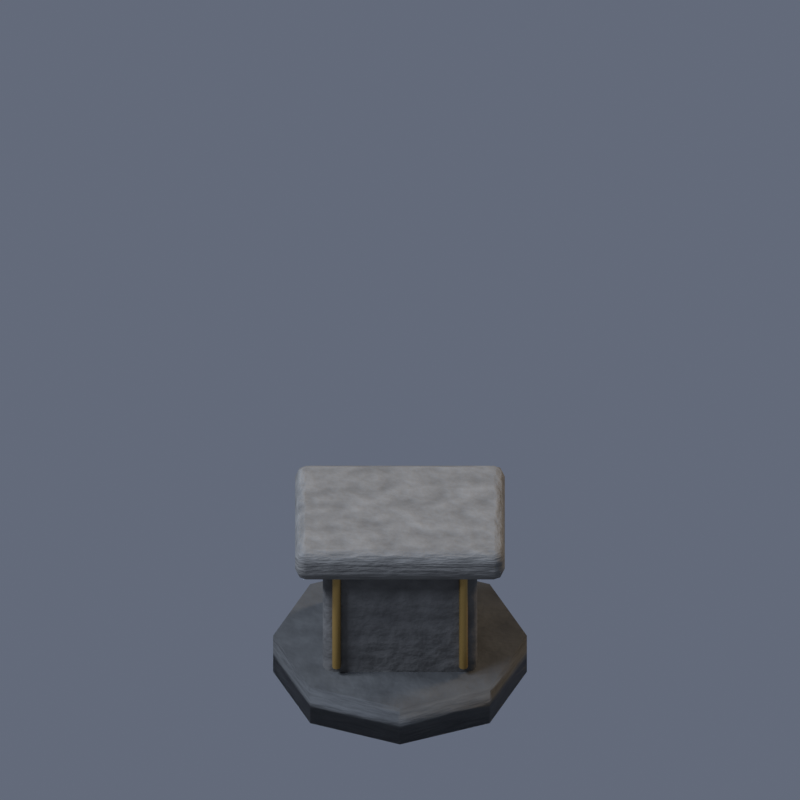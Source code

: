 # Source: shrine_spent.blend  (saved by Blender 5.2.44; exported with 4.5.12 LTS)
import bpy
from mathutils import Matrix  # noqa: F401  (used for matrix-valued properties, if any)

bpy.ops.wm.read_factory_settings(use_empty=True)
scene = bpy.context.scene
scene.name = 'Scene'

# ---- collections
col_collection = bpy.data.collections.new('Collection'); scene.collection.children.link(col_collection)

# ---- materials (node trees are filled in below, after node groups)
mat_stone_dark = bpy.data.materials.new('stone_dark')
mat_stone_dark.diffuse_color = (0.095, 0.095, 0.088, 1.0)
mat_stone = bpy.data.materials.new('stone')
mat_stone.diffuse_color = (0.19, 0.18, 0.16, 1.0)
mat_stoneedge = bpy.data.materials.new('stoneedge')
mat_stoneedge.diffuse_color = (0.3, 0.285, 0.25, 1.0)
mat_gold = bpy.data.materials.new('gold')
mat_gold.diffuse_color = (0.47, 0.29, 0.08, 1.0)

# ---- material node trees
mat_stone_dark.use_nodes = True; mat_stone_dark.node_tree.nodes.clear()
_N = mat_stone_dark.node_tree.nodes; _L = mat_stone_dark.node_tree.links
n0 = _N.new('ShaderNodeBsdfPrincipled'); n0.name = 'Principled BSDF'; n0.location = (-200, 100)
n0.inputs[2].default_value = 0.7
n0.inputs[10].default_value = 0.005
n1 = _N.new('ShaderNodeOutputMaterial'); n1.name = 'Material Output'; n1.location = (200, 100)
n2 = _N.new('ShaderNodeTexNoise'); n2.name = 'Noise Texture'; n2.location = (0, 0)
n2.width = 160
n2.inputs[2].default_value = 8.0
n2.inputs[3].default_value = 3.0
n3 = _N.new('ShaderNodeValToRGB'); n3.name = 'Color Ramp'; n3.location = (0, 0)
while len(n3.color_ramp.elements) > 1: n3.color_ramp.elements.remove(n3.color_ramp.elements[-1])
n3.color_ramp.elements[0].position = 0.15; n3.color_ramp.elements[0].color = (0.03325, 0.03325, 0.0308, 1.0)
_e = n3.color_ramp.elements.new(0.85); _e.color = (0.0855, 0.0855, 0.0792, 1.0)
n4 = _N.new('ShaderNodeBump'); n4.name = 'Bump'; n4.location = (0, 0)
n4.inputs[0].default_value = 0.28
n4.inputs[1].default_value = 0.055
_L.new(n0.outputs[0], n1.inputs[0])
_L.new(n2.outputs[0], n3.inputs[0])
_L.new(n3.outputs[0], n0.inputs[0])
_L.new(n2.outputs[0], n4.inputs[3])
_L.new(n4.outputs[0], n0.inputs[5])
n1.is_active_output = True
mat_stone.use_nodes = True; mat_stone.node_tree.nodes.clear()
_N = mat_stone.node_tree.nodes; _L = mat_stone.node_tree.links
n0 = _N.new('ShaderNodeBsdfPrincipled'); n0.name = 'Principled BSDF'; n0.location = (-200, 100)
n0.inputs[2].default_value = 0.7
n0.inputs[10].default_value = 0.005
n1 = _N.new('ShaderNodeOutputMaterial'); n1.name = 'Material Output'; n1.location = (200, 100)
n2 = _N.new('ShaderNodeTexNoise'); n2.name = 'Noise Texture'; n2.location = (0, 0)
n2.width = 160
n2.inputs[2].default_value = 8.0
n2.inputs[3].default_value = 3.0
n3 = _N.new('ShaderNodeValToRGB'); n3.name = 'Color Ramp'; n3.location = (0, 0)
while len(n3.color_ramp.elements) > 1: n3.color_ramp.elements.remove(n3.color_ramp.elements[-1])
n3.color_ramp.elements[0].position = 0.15; n3.color_ramp.elements[0].color = (0.0665, 0.063, 0.056, 1.0)
_e = n3.color_ramp.elements.new(0.85); _e.color = (0.171, 0.162, 0.144, 1.0)
n4 = _N.new('ShaderNodeBump'); n4.name = 'Bump'; n4.location = (0, 0)
n4.inputs[0].default_value = 0.28
n4.inputs[1].default_value = 0.055
_L.new(n0.outputs[0], n1.inputs[0])
_L.new(n2.outputs[0], n3.inputs[0])
_L.new(n3.outputs[0], n0.inputs[0])
_L.new(n2.outputs[0], n4.inputs[3])
_L.new(n4.outputs[0], n0.inputs[5])
n1.is_active_output = True
mat_stoneedge.use_nodes = True; mat_stoneedge.node_tree.nodes.clear()
_N = mat_stoneedge.node_tree.nodes; _L = mat_stoneedge.node_tree.links
n0 = _N.new('ShaderNodeBsdfPrincipled'); n0.name = 'Principled BSDF'; n0.location = (-200, 100)
n0.inputs[2].default_value = 0.7
n0.inputs[10].default_value = 0.005
n1 = _N.new('ShaderNodeOutputMaterial'); n1.name = 'Material Output'; n1.location = (200, 100)
n2 = _N.new('ShaderNodeTexNoise'); n2.name = 'Noise Texture'; n2.location = (0, 0)
n2.width = 160
n2.inputs[2].default_value = 8.0
n2.inputs[3].default_value = 3.0
n3 = _N.new('ShaderNodeValToRGB'); n3.name = 'Color Ramp'; n3.location = (0, 0)
while len(n3.color_ramp.elements) > 1: n3.color_ramp.elements.remove(n3.color_ramp.elements[-1])
n3.color_ramp.elements[0].position = 0.15; n3.color_ramp.elements[0].color = (0.105, 0.09975, 0.0875, 1.0)
_e = n3.color_ramp.elements.new(0.85); _e.color = (0.27, 0.2565, 0.225, 1.0)
n4 = _N.new('ShaderNodeBump'); n4.name = 'Bump'; n4.location = (0, 0)
n4.inputs[0].default_value = 0.28
n4.inputs[1].default_value = 0.055
_L.new(n0.outputs[0], n1.inputs[0])
_L.new(n2.outputs[0], n3.inputs[0])
_L.new(n3.outputs[0], n0.inputs[0])
_L.new(n2.outputs[0], n4.inputs[3])
_L.new(n4.outputs[0], n0.inputs[5])
n1.is_active_output = True
mat_gold.use_nodes = True; mat_gold.node_tree.nodes.clear()
_N = mat_gold.node_tree.nodes; _L = mat_gold.node_tree.links
n0 = _N.new('ShaderNodeBsdfPrincipled'); n0.name = 'Principled BSDF'; n0.location = (-200, 100)
n0.inputs[0].default_value = (0.47, 0.29, 0.08, 1.0)
n0.inputs[1].default_value = 0.65
n0.inputs[2].default_value = 0.38
n0.inputs[10].default_value = 0.005
n1 = _N.new('ShaderNodeOutputMaterial'); n1.name = 'Material Output'; n1.location = (200, 100)
_L.new(n0.outputs[0], n1.inputs[0])
n1.is_active_output = True

# ---- world
world_world = bpy.data.worlds.new('World'); scene.world = world_world
world_world.use_nodes = True; world_world.node_tree.nodes.clear()
_N = world_world.node_tree.nodes; _L = world_world.node_tree.links
n0 = _N.new('ShaderNodeOutputWorld'); n0.name = 'World Output'; n0.location = (200, 100)
n1 = _N.new('ShaderNodeBackground'); n1.name = 'Background'; n1.location = (-200, 100)
n1.inputs[0].default_value = (0.25, 0.29, 0.39, 1.0)
n1.inputs[1].default_value = 0.5
_L.new(n1.outputs[0], n0.inputs[0])
n0.is_active_output = True
world_world.color = (0.05088, 0.05088, 0.05088)
world_world.sun_shadow_jitter_overblur = 0.0

# ---- cameras
cam_orthographic_export_camera_015 = bpy.data.cameras.new('Orthographic export camera.015')
cam_orthographic_export_camera_015.type = 'ORTHO'
cam_orthographic_export_camera_015.ortho_scale = 2.9

# ---- lights
light_moon_key_015 = bpy.data.lights.new('Moon key.015', 'SUN')
light_moon_key_015.color = (0.7, 0.8, 1.0)
light_moon_key_015.angle = 0.25
light_moon_key_015.energy = 2.6
light_warm_fill_015 = bpy.data.lights.new('Warm fill.015', 'SUN')
light_warm_fill_015.color = (1.0, 0.76, 0.49)
light_warm_fill_015.angle = 0.25
light_warm_fill_015.energy = 1.15
light_rim_015 = bpy.data.lights.new('Rim.015', 'SUN')
light_rim_015.color = (0.64, 0.74, 1.0)
light_rim_015.angle = 0.25
light_rim_015.energy = 1.5

# ---- meshes
me_cylinder = bpy.data.meshes.new('Cylinder')
me_cylinder.from_pydata([(0.0, 0.46, -0.08), (0.0, 0.46, 0.08), (0.3253, 0.3253, -0.08), (0.3253, 0.3253, 0.08), (0.46, 0.0, -0.08), (0.46, 0.0, 0.08), (0.3253, -0.3253, -0.08), (0.3253, -0.3253, 0.08), (0.0, -0.46, -0.08), (0.0, -0.46, 0.08), (-0.3253, -0.3253, -0.08), (-0.3253, -0.3253, 0.08), (-0.46, 0.0, -0.08), (-0.46, 0.0, 0.08), (-0.3253, 0.3253, -0.08), (-0.3253, 0.3253, 0.08)], [], [(0, 1, 3, 2), (2, 3, 5, 4), (4, 5, 7, 6), (6, 7, 9, 8), (8, 9, 11, 10), (10, 11, 13, 12), (3, 1, 15, 13, 11, 9, 7, 5), (12, 13, 15, 14), (14, 15, 1, 0), (0, 2, 4, 6, 8, 10, 12, 14)])
_uv = me_cylinder.uv_layers.new(name='UVMap')
_uv.uv.foreach_set('vector', [1.0, 0.5, 1.0, 1.0, 0.875, 1.0, 0.875, 0.5, 0.875, 0.5, 0.875, 1.0, 0.75, 1.0, 0.75, 0.5, 0.75, 0.5, 0.75, 1.0, 0.625, 1.0, 0.625, 0.5, 0.625, 0.5, 0.625, 1.0, 0.5, 1.0, 0.5, 0.5, 0.5, 0.5, 0.5, 1.0, 0.375, 1.0, 0.375, 0.5, 0.375, 0.5, 0.375, 1.0, 0.25, 1.0, 0.25, 0.5, 0.4197, 0.4197, 0.25, 0.49, 0.08029, 0.4197, 0.01, 0.25, 0.08029, 0.08029, 0.25, 0.01, 0.4197, 0.08029, 0.49, 0.25, 0.25, 0.5, 0.25, 1.0, 0.125, 1.0, 0.125, 0.5, 0.125, 0.5, 0.125, 1.0, 0.0, 1.0, 0.0, 0.5, 0.75, 0.49, 0.9197, 0.4197, 0.99, 0.25, 0.9197, 0.08029, 0.75, 0.01, 0.5803, 0.08029, 0.51, 0.25, 0.5803, 0.4197])
me_cylinder.materials.append(mat_stone_dark)
me_cylinder.update()
me_cube = bpy.data.meshes.new('Cube')
me_cube.from_pydata([(-0.28, -0.23, -0.255), (-0.28, -0.23, 0.255), (-0.28, 0.23, -0.255), (-0.28, 0.23, 0.255), (0.28, -0.23, -0.255), (0.28, -0.23, 0.255), (0.28, 0.23, -0.255), (0.28, 0.23, 0.255)], [], [(0, 1, 3, 2), (2, 3, 7, 6), (6, 7, 5, 4), (4, 5, 1, 0), (2, 6, 4, 0), (7, 3, 1, 5)])
_uv = me_cube.uv_layers.new(name='UVMap')
_uv.uv.foreach_set('vector', [0.375, 0.0, 0.625, 0.0, 0.625, 0.25, 0.375, 0.25, 0.375, 0.25, 0.625, 0.25, 0.625, 0.5, 0.375, 0.5, 0.375, 0.5, 0.625, 0.5, 0.625, 0.75, 0.375, 0.75, 0.375, 0.75, 0.625, 0.75, 0.625, 1.0, 0.375, 1.0, 0.125, 0.5, 0.375, 0.5, 0.375, 0.75, 0.125, 0.75, 0.625, 0.5, 0.875, 0.5, 0.875, 0.75, 0.625, 0.75])
me_cube.materials.append(mat_stone)
me_cube.update()
me_cube_001 = bpy.data.meshes.new('Cube.001')
me_cube_001.from_pydata([(-0.38, -0.295, -0.065), (-0.38, -0.295, 0.065), (-0.38, 0.295, -0.065), (-0.38, 0.295, 0.065), (0.38, -0.295, -0.065), (0.38, -0.295, 0.065), (0.38, 0.295, -0.065), (0.38, 0.295, 0.065)], [], [(0, 1, 3, 2), (2, 3, 7, 6), (6, 7, 5, 4), (4, 5, 1, 0), (2, 6, 4, 0), (7, 3, 1, 5)])
_uv = me_cube_001.uv_layers.new(name='UVMap')
_uv.uv.foreach_set('vector', [0.375, 0.0, 0.625, 0.0, 0.625, 0.25, 0.375, 0.25, 0.375, 0.25, 0.625, 0.25, 0.625, 0.5, 0.375, 0.5, 0.375, 0.5, 0.625, 0.5, 0.625, 0.75, 0.375, 0.75, 0.375, 0.75, 0.625, 0.75, 0.625, 1.0, 0.375, 1.0, 0.125, 0.5, 0.375, 0.5, 0.375, 0.75, 0.125, 0.75, 0.625, 0.5, 0.875, 0.5, 0.875, 0.75, 0.625, 0.75])
me_cube_001.materials.append(mat_stoneedge)
me_cube_001.update()
me_cylinder_001 = bpy.data.meshes.new('Cylinder.001')
me_cylinder_001.from_pydata([(0.0, 0.016, -0.205), (0.0, 0.016, 0.205), (0.01131, 0.01131, -0.205), (0.01131, 0.01131, 0.205), (0.016, 0.0, -0.205), (0.016, 0.0, 0.205), (0.01131, -0.01131, -0.205), (0.01131, -0.01131, 0.205), (0.0, -0.016, -0.205), (0.0, -0.016, 0.205), (-0.01131, -0.01131, -0.205), (-0.01131, -0.01131, 0.205), (-0.016, 0.0, -0.205), (-0.016, 0.0, 0.205), (-0.01131, 0.01131, -0.205), (-0.01131, 0.01131, 0.205)], [], [(0, 1, 3, 2), (2, 3, 5, 4), (4, 5, 7, 6), (6, 7, 9, 8), (8, 9, 11, 10), (10, 11, 13, 12), (3, 1, 15, 13, 11, 9, 7, 5), (12, 13, 15, 14), (14, 15, 1, 0), (0, 2, 4, 6, 8, 10, 12, 14)])
_uv = me_cylinder_001.uv_layers.new(name='UVMap')
_uv.uv.foreach_set('vector', [1.0, 0.5, 1.0, 1.0, 0.875, 1.0, 0.875, 0.5, 0.875, 0.5, 0.875, 1.0, 0.75, 1.0, 0.75, 0.5, 0.75, 0.5, 0.75, 1.0, 0.625, 1.0, 0.625, 0.5, 0.625, 0.5, 0.625, 1.0, 0.5, 1.0, 0.5, 0.5, 0.5, 0.5, 0.5, 1.0, 0.375, 1.0, 0.375, 0.5, 0.375, 0.5, 0.375, 1.0, 0.25, 1.0, 0.25, 0.5, 0.4197, 0.4197, 0.25, 0.49, 0.08029, 0.4197, 0.01, 0.25, 0.08029, 0.08029, 0.25, 0.01, 0.4197, 0.08029, 0.49, 0.25, 0.25, 0.5, 0.25, 1.0, 0.125, 1.0, 0.125, 0.5, 0.125, 0.5, 0.125, 1.0, 0.0, 1.0, 0.0, 0.5, 0.75, 0.49, 0.9197, 0.4197, 0.99, 0.25, 0.9197, 0.08029, 0.75, 0.01, 0.5803, 0.08029, 0.51, 0.25, 0.5803, 0.4197])
me_cylinder_001.materials.append(mat_gold)
me_cylinder_001.update()
me_cylinder_002 = bpy.data.meshes.new('Cylinder.002')
me_cylinder_002.from_pydata([(0.0, 0.016, -0.205), (0.0, 0.016, 0.205), (0.01131, 0.01131, -0.205), (0.01131, 0.01131, 0.205), (0.016, 0.0, -0.205), (0.016, 0.0, 0.205), (0.01131, -0.01131, -0.205), (0.01131, -0.01131, 0.205), (0.0, -0.016, -0.205), (0.0, -0.016, 0.205), (-0.01131, -0.01131, -0.205), (-0.01131, -0.01131, 0.205), (-0.016, 0.0, -0.205), (-0.016, 0.0, 0.205), (-0.01131, 0.01131, -0.205), (-0.01131, 0.01131, 0.205)], [], [(0, 1, 3, 2), (2, 3, 5, 4), (4, 5, 7, 6), (6, 7, 9, 8), (8, 9, 11, 10), (10, 11, 13, 12), (3, 1, 15, 13, 11, 9, 7, 5), (12, 13, 15, 14), (14, 15, 1, 0), (0, 2, 4, 6, 8, 10, 12, 14)])
_uv = me_cylinder_002.uv_layers.new(name='UVMap')
_uv.uv.foreach_set('vector', [1.0, 0.5, 1.0, 1.0, 0.875, 1.0, 0.875, 0.5, 0.875, 0.5, 0.875, 1.0, 0.75, 1.0, 0.75, 0.5, 0.75, 0.5, 0.75, 1.0, 0.625, 1.0, 0.625, 0.5, 0.625, 0.5, 0.625, 1.0, 0.5, 1.0, 0.5, 0.5, 0.5, 0.5, 0.5, 1.0, 0.375, 1.0, 0.375, 0.5, 0.375, 0.5, 0.375, 1.0, 0.25, 1.0, 0.25, 0.5, 0.4197, 0.4197, 0.25, 0.49, 0.08029, 0.4197, 0.01, 0.25, 0.08029, 0.08029, 0.25, 0.01, 0.4197, 0.08029, 0.49, 0.25, 0.25, 0.5, 0.25, 1.0, 0.125, 1.0, 0.125, 0.5, 0.125, 0.5, 0.125, 1.0, 0.0, 1.0, 0.0, 0.5, 0.75, 0.49, 0.9197, 0.4197, 0.99, 0.25, 0.9197, 0.08029, 0.75, 0.01, 0.5803, 0.08029, 0.51, 0.25, 0.5803, 0.4197])
me_cylinder_002.materials.append(mat_gold)
me_cylinder_002.update()

# ---- objects
ob_camera = bpy.data.objects.new('Camera', cam_orthographic_export_camera_015)
ob_moon_key = bpy.data.objects.new('Moon key', light_moon_key_015)
ob_warm_fill = bpy.data.objects.new('Warm fill', light_warm_fill_015)
ob_rim = bpy.data.objects.new('Rim', light_rim_015)
ob_shrine_spent = bpy.data.objects.new('shrine_spent', None)
ob_shrine_base = bpy.data.objects.new('Shrine base', me_cylinder)
ob_pedestal = bpy.data.objects.new('Pedestal', me_cube)
ob_cornice = bpy.data.objects.new('Cornice', me_cube_001)
ob_gold_edging = bpy.data.objects.new('Gold edging', me_cylinder_001)
ob_gold_edging_001 = bpy.data.objects.new('Gold edging.001', me_cylinder_002)

# ---- transforms, parenting, visibility, modifiers, constraints
ob_camera.location = (0.0, -8.192, 6.939)
ob_camera.rotation_euler = (0.9599, -0.0, 0.0)
ob_moon_key.location = (0.0, 0.0, 0.0)
ob_moon_key.rotation_euler = (0.45, -0.5, -0.65)
ob_warm_fill.location = (0.0, 0.0, 0.0)
ob_warm_fill.rotation_euler = (0.8, 0.3, 1.8)
ob_rim.location = (0.0, 0.0, 0.0)
ob_rim.rotation_euler = (-0.65, 0.4, 2.6)
ob_shrine_spent.location = (0.0, 0.0, 0.0)
ob_shrine_base.parent = ob_shrine_spent
ob_shrine_base.location = (0.0, 0.0, 0.08)
_m = ob_shrine_base.modifiers.new('Weighted normals', 'WEIGHTED_NORMAL')
ob_pedestal.parent = ob_shrine_spent
ob_pedestal.location = (0.0, 0.0, 0.37)
_m = ob_pedestal.modifiers.new('Forged edges', 'BEVEL')
_m.width = 0.04
_m.width_pct = 0.04
_m.segments = 2
_m = ob_pedestal.modifiers.new('Weighted normals', 'WEIGHTED_NORMAL')
ob_cornice.parent = ob_shrine_spent
ob_cornice.location = (0.0, 0.0, 0.66)
_m = ob_cornice.modifiers.new('Forged edges', 'BEVEL')
_m.width = 0.04
_m.width_pct = 0.04
_m.segments = 2
_m = ob_cornice.modifiers.new('Weighted normals', 'WEIGHTED_NORMAL')
ob_gold_edging.parent = ob_shrine_spent
ob_gold_edging.location = (-0.23, -0.241, 0.395)
ob_gold_edging.rotation_euler = (0.0, -0.0, -3.142)
_m = ob_gold_edging.modifiers.new('Weighted normals', 'WEIGHTED_NORMAL')
ob_gold_edging_001.parent = ob_shrine_spent
ob_gold_edging_001.location = (0.23, -0.241, 0.395)
ob_gold_edging_001.rotation_euler = (0.0, -0.0, -3.142)
_m = ob_gold_edging_001.modifiers.new('Weighted normals', 'WEIGHTED_NORMAL')

# ---- collection membership
scene.collection.objects.link(ob_camera)
scene.collection.objects.link(ob_moon_key)
scene.collection.objects.link(ob_warm_fill)
scene.collection.objects.link(ob_rim)
col_collection.objects.link(ob_shrine_spent)
col_collection.objects.link(ob_shrine_base)
col_collection.objects.link(ob_pedestal)
col_collection.objects.link(ob_cornice)
col_collection.objects.link(ob_gold_edging)
col_collection.objects.link(ob_gold_edging_001)

# ---- scene / render settings (as saved in the file)
scene.camera = ob_camera
scene.frame_start = 1; scene.frame_end = 52; scene.frame_set(1)
scene.render.engine = 'BLENDER_EEVEE_NEXT'
scene.render.image_settings.compression = 85
scene.render.resolution_x = 192
scene.render.resolution_y = 192
scene.render.fps = 12
scene.render.film_transparent = True
scene.render.bake_bias = 0.0
scene.render.bake_samples = 0
scene.render.compositor_device = 'GPU'
scene.eevee.taa_render_samples = 16
scene.eevee.use_volume_custom_range = False
scene.eevee.fast_gi_thickness_near = 0.1
scene.eevee.fast_gi_thickness_far = 0.0
scene.eevee.ray_tracing_options.screen_trace_thickness = 0.1
scene.view_settings.view_transform = 'Standard'
bpy.context.view_layer.update()
